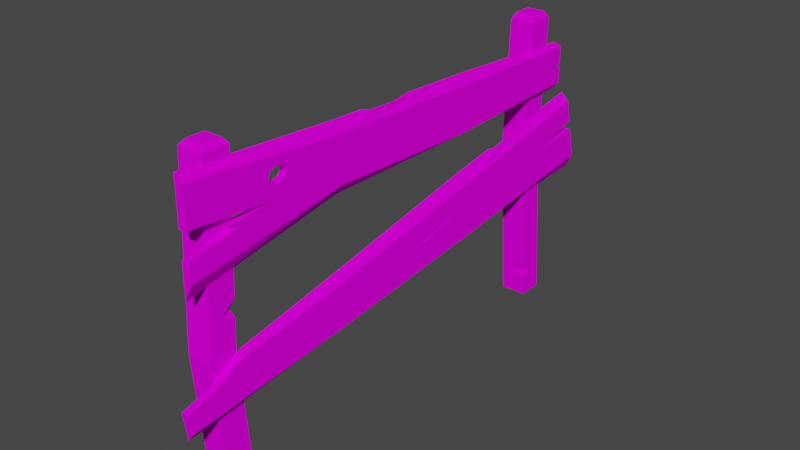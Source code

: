 # Source: Fence002.blend  (saved by Blender 3.1.7; exported with 4.5.12 LTS)
import bpy
from mathutils import Matrix  # noqa: F401  (used for matrix-valued properties, if any)

bpy.ops.wm.read_factory_settings(use_empty=True)
scene = bpy.context.scene
scene.name = 'Scene'

# ---- collections
col_collection = bpy.data.collections.new('Collection'); scene.collection.children.link(col_collection)

# ---- images (referenced by path relative to the original .blend; pixels are not part of the script)
import os
ASSET_DIR = os.environ.get("B2B_ASSET_DIR", "")  # directory of the original .blend (textures are referenced by path, not embedded)
HERE = os.path.dirname(os.path.abspath(__file__))  # packed textures are extracted next to this script under _unpacked/

def load_image(name, relpath, width, height, colorspace="sRGB"):
    """Load a texture the original file referenced (path relative to the .blend, or extracted next to this script)."""
    p = next((c for c in (os.path.join(HERE, relpath), os.path.join(ASSET_DIR, relpath)) if relpath and os.path.exists(c)), "")
    if p:
        img = bpy.data.images.load(p, check_existing=True)
        img.name = name
    else:  # same state as the original file: an image datablock whose file is absent (Cycles renders it pink)
        img = bpy.data.images.new(name, width, height)
        img.source = "FILE"
        img.filepath = "//" + (relpath or name)
    img.colorspace_settings.name = colorspace
    return img
img_t_pallet_png = load_image('T_Pallet.png', 'T_Pallet.png', 1024, 1024, 'sRGB')

# ---- materials (node trees are filled in below, after node groups)
mat_material = bpy.data.materials.new('Material')
mat_material.alpha_threshold = 0.0
mat_material.use_transparent_shadow = False
mat_material.line_color = (0.0, 0.0, 0.0, 1.0)

# ---- material node trees
mat_material.use_nodes = True; mat_material.node_tree.nodes.clear()
_N = mat_material.node_tree.nodes; _L = mat_material.node_tree.links
n0 = _N.new('ShaderNodeOutputMaterial'); n0.name = 'Material Output'; n0.location = (300, 300)
n1 = _N.new('ShaderNodeBsdfPrincipled'); n1.name = 'Principled BSDF'; n1.location = (10, 300)
n1.distribution = 'GGX'
n1.subsurface_method = 'RANDOM_WALK_SKIN'
n1.inputs[2].default_value = 0.6303
n1.inputs[3].default_value = 1.45
n1.inputs[13].default_value = 0.02424
n1.inputs[27].default_value = (0.0, 0.0, 0.0, 1.0)
n1.inputs[28].default_value = 1.0
n2 = _N.new('ShaderNodeTexImage'); n2.name = 'Image Texture'; n2.location = (-267, 220)
n2.image = img_t_pallet_png
n3 = _N.new('ShaderNodeTexCoord'); n3.name = 'Texture Coordinate'; n3.location = (-453, 219)
_L.new(n1.outputs[0], n0.inputs[0])
_L.new(n3.outputs[2], n2.inputs[0])
_L.new(n2.outputs[0], n1.inputs[0])
n0.is_active_output = True

# ---- world
world_world = bpy.data.worlds.new('World'); scene.world = world_world
world_world.use_nodes = True; world_world.node_tree.nodes.clear()
_N = world_world.node_tree.nodes; _L = world_world.node_tree.links
n0 = _N.new('ShaderNodeOutputWorld'); n0.name = 'World Output'; n0.location = (300, 300)
n1 = _N.new('ShaderNodeBackground'); n1.name = 'Background'; n1.location = (10, 300)
n1.inputs[0].default_value = (0.05088, 0.05088, 0.05088, 1.0)
_L.new(n1.outputs[0], n0.inputs[0])
n0.is_active_output = True
world_world.color = (0.05088, 0.05088, 0.05088)
world_world.use_sun_shadow = False
world_world.sun_shadow_jitter_overblur = 0.0

# ---- meshes
me_cube_009 = bpy.data.meshes.new('Cube.009')
me_cube_009.from_pydata([(-0.04266, -0.04266, -0.03991), (-0.04266, 0.04266, -0.03991), (0.04266, -0.04266, -0.03991), (0.04266, 0.04266, -0.03991), (-0.04266, -0.01158, 0.3786), (-0.04266, 0.07374, 0.3786), (0.04266, 0.07374, 0.3786), (0.04266, -0.01158, 0.3786), (-0.02953, -0.02953, 0.9637), (-0.04266, -0.04066, 0.9473), (-0.02953, 0.02953, 0.9637), (-0.04266, 0.04467, 0.9473), (0.02953, -0.02953, 0.9637), (0.04266, -0.04066, 0.9473), (0.02953, 0.02953, 0.9637), (0.04266, 0.04467, 0.9473), (-0.04266, -0.01952, 0.5339), (-0.03241, -0.007491, 0.5033), (-0.04266, -0.01671, 0.4789), (-0.04266, 0.03219, 0.4957), (0.01154, -0.01827, 0.5095), (-0.06008, -1.408, -0.03991), (-0.06008, -1.323, -0.03991), (0.02524, -1.408, -0.03991), (0.02524, -1.323, -0.03991), (-0.04266, -1.388, 0.5385), (-0.04266, -1.303, 0.5385), (0.04266, -1.303, 0.5385), (0.04266, -1.388, 0.5385), (-0.03094, -1.396, 0.9591), (-0.04266, -1.407, 0.9385), (-0.03094, -1.335, 0.9591), (-0.04266, -1.322, 0.9385), (0.03094, -1.396, 0.9591), (0.04266, -1.407, 0.9385), (0.03094, -1.335, 0.9591), (0.04266, -1.322, 0.9385), (0.04266, -1.401, 0.8219), (0.03776, -1.394, 0.8349), (0.04266, -1.404, 0.873), (0.04266, -1.344, 0.7789), (-0.007599, -1.403, 0.8557), (-0.05626, -1.318, 0.08703), (-0.0461, -1.326, 0.04773), (-0.058, -1.32, 0.02913), (-0.004899, -1.32, 0.04273), (-0.05761, -1.358, 0.04197), (-0.06629, -1.523, 0.6258), (-0.06766, -1.573, 0.41), (-0.06754, 0.1706, 0.2327), (-0.04091, -1.52, 0.6533), (-0.04244, -1.581, 0.3626), (-0.04225, 0.1668, 0.2012), (-0.06669, -0.3687, 0.4184), (-0.06646, -0.9491, 0.5168), (-0.06764, -0.9628, 0.3387), (-0.06764, -0.3882, 0.2789), (-0.04108, -0.9423, 0.5549), (-0.04132, -0.3658, 0.4436), (-0.04227, -0.3901, 0.262), (-0.04226, -0.9636, 0.3278), (-0.04153, -0.3712, 0.4032), (-0.06686, -0.3711, 0.4031), (-0.06678, -1.541, 0.548), (-0.06698, -1.548, 0.5168), (-0.04163, -1.549, 0.5157), (-0.04147, -1.543, 0.5459), (-0.06699, -1.315, 0.4893), (-0.04164, -1.325, 0.4898), (-0.04227, -0.4367, 0.2674), (-0.04226, -0.5584, 0.2813), (-0.04226, -0.5912, 0.2851), (-0.04226, -0.73, 0.301), (-0.0554, -0.4534, 0.2781), (-0.05905, -0.4749, 0.283), (-0.05382, -0.6679, 0.3017), (-0.04223, -0.6679, 0.3007), (-0.04222, -0.4795, 0.281), (-0.04223, -0.4558, 0.2763), (-0.04098, -1.275, 0.6116), (-0.04103, -1.103, 0.5822), (-0.04107, -1.166, 0.5822), (-0.04108, -1.125, 0.576), (-0.05199, -1.127, 0.5766), (-0.05225, -1.169, 0.5835), (-0.06696, -0.952, 0.4533), (-0.06705, -0.7462, 0.4142), (-0.06702, -0.5845, 0.4009), (-0.06712, -0.7468, 0.403), (-0.0416, -0.9517, 0.4543), (-0.04169, -0.7455, 0.414), (-0.04166, -0.5853, 0.401), (-0.04175, -0.7464, 0.4033), (-0.04144, -0.02728, 0.3814), (-0.06714, 0.1787, 0.2957), (-0.06683, 0.003748, 0.3655), (-0.06705, 0.08726, 0.3209), (-0.04177, 0.1786, 0.2947), (-0.04151, 0.003546, 0.3632), (-0.04169, 0.08339, 0.3202), (-0.06066, -1.462, 0.8321), (-0.06066, -1.462, 0.7093), (-0.06397, 0.1265, 0.907), (-0.06397, 0.1287, 0.6417), (-0.03528, -1.462, 0.8422), (-0.03528, -1.462, 0.6803), (-0.03859, 0.1266, 0.9295), (-0.03859, 0.129, 0.59), (-0.06287, -0.4018, 0.8611), (-0.06176, -0.9322, 0.8444), (-0.06176, -0.9328, 0.6933), (-0.06286, -0.4026, 0.7143), (-0.03638, -0.9346, 0.8738), (-0.0375, -0.3993, 0.8948), (-0.03749, -0.4037, 0.6803), (-0.03639, -0.9328, 0.6803), (-0.03804, -0.137, 0.8276), (-0.06342, -0.137, 0.8276), (-0.03802, -0.1468, 0.81), (-0.0634, -0.1468, 0.81), (-0.03802, -0.1468, 0.8452), (-0.0634, -0.1468, 0.8452), (-0.03797, -0.1703, 0.8027), (-0.06335, -0.1703, 0.8027), (-0.03797, -0.1703, 0.8525), (-0.06335, -0.1703, 0.8525), (-0.03792, -0.1938, 0.81), (-0.0633, -0.1938, 0.81), (-0.03792, -0.1938, 0.8452), (-0.0633, -0.1938, 0.8452), (-0.0379, -0.2036, 0.8276), (-0.06328, -0.2036, 0.8276), (-0.06397, 0.1282, 0.7061), (-0.06397, 0.1275, 0.7864), (-0.03859, 0.1282, 0.7041), (-0.03859, 0.1276, 0.7858), (-0.06362, -0.04304, 0.7374), (-0.0637, -0.001727, 0.7505), (-0.06336, -0.1674, 0.7628), (-0.03796, -0.1743, 0.7609), (-0.03832, -0.004605, 0.7501), (-0.03822, -0.05022, 0.7361), (-0.06066, -1.462, 0.7765), (-0.06066, -1.462, 0.7636), (-0.03528, -1.462, 0.7645), (-0.03528, -1.462, 0.7764), (-0.06093, -1.333, 0.7486), (-0.03555, -1.334, 0.7471), (-0.03686, -0.7069, 0.8828), (-0.03726, -0.512, 0.8904), (-0.03699, -0.6425, 0.8752), (-0.03718, -0.549, 0.8788), (-0.05027, -0.5484, 0.8799), (-0.04929, -0.6427, 0.8767)], [(61, 62)], [(14, 10, 8, 12), (6, 15, 13, 7), (4, 18, 19, 16, 9, 11, 5), (1, 3, 2, 0), (5, 11, 15, 6), (2, 7, 4, 0), (3, 6, 7, 2), (1, 5, 6, 3), (0, 4, 5, 1), (8, 10, 11, 9), (10, 14, 15, 11), (14, 12, 13, 15), (12, 8, 9, 13), (7, 13, 9, 16, 20, 18, 4), (16, 19, 17), (17, 19, 18), (18, 20, 17), (17, 20, 16), (35, 31, 29, 33), (27, 36, 34, 39, 40, 37, 28), (25, 30, 32, 26), (22, 24, 23, 21), (26, 32, 36, 27), (23, 28, 25, 21), (24, 27, 28, 23), (22, 44, 45, 42, 26, 27, 24), (21, 25, 26, 42, 46, 44, 22), (29, 31, 32, 30), (31, 35, 36, 32), (35, 33, 34, 36), (33, 29, 30, 34), (28, 37, 41, 39, 34, 30, 25), (37, 40, 38), (38, 40, 39), (39, 41, 38), (38, 41, 37), (42, 45, 43), (43, 45, 44), (44, 46, 43), (43, 46, 42), (53, 62, 56, 49, 94, 96, 95), (57, 89, 60, 51, 65, 68, 66, 50, 79, 81, 82, 80), (50, 66, 63, 47), (54, 57, 80, 83, 84, 79, 50, 47), (60, 55, 48, 51), (52, 49, 56, 59), (59, 56, 55, 60, 72, 75, 71, 70, 74, 73, 69), (98, 93, 95), (53, 58, 57, 54), (96, 94, 97, 99), (58, 61, 91, 90, 89, 57), (47, 63, 67, 64, 48, 55, 85, 54), (54, 85, 86, 87, 62, 53), (64, 65, 51, 48), (67, 68, 65, 64), (63, 66, 68, 67), (69, 73, 78), (73, 74, 77, 78), (70, 77, 74), (71, 75, 76), (75, 72, 76), (79, 84, 81), (83, 82, 81, 84), (83, 80, 82), (87, 86, 90, 91), (62, 87, 88, 85, 55, 56), (85, 88, 92, 89), (88, 87, 91, 92), (92, 91, 61, 59, 69, 78, 77, 70, 71, 76, 72, 60, 89), (86, 85, 89, 90), (95, 93, 58, 53), (99, 98, 95, 96), (97, 94, 49, 52), (93, 98, 99, 97, 52, 59, 61, 58), (108, 111, 103, 132, 136, 137, 138, 133, 102, 117, 119, 123, 127, 131), (102, 133, 135, 106), (104, 145, 142, 100), (109, 112, 104, 100), (115, 110, 101, 105), (107, 103, 111, 114), (114, 111, 110, 115), (102, 106, 113, 108), (108, 113, 149, 152, 153, 148, 112, 109), (106, 116, 120, 124, 128, 130, 113), (113, 114, 115, 112, 148, 150, 151, 149), (109, 110, 111, 108), (125, 124, 120, 121), (119, 118, 122, 123), (129, 128, 124, 125), (123, 122, 126, 127), (113, 130, 126, 122, 118, 116, 106, 135, 139, 140, 141, 134, 107, 114), (127, 126, 130, 131), (121, 120, 116, 117), (129, 125, 121, 117, 102, 108, 131), (117, 116, 118, 119), (131, 130, 128, 129), (115, 105, 144, 147, 145, 104, 112), (109, 100, 142, 146, 143, 101, 110), (134, 132, 103, 107), (132, 134, 141, 136), (137, 140, 139, 138), (136, 141, 140, 137), (138, 139, 135, 133), (147, 144, 143, 146), (143, 144, 105, 101), (146, 142, 145, 147), (148, 153, 150), (152, 151, 150, 153), (152, 149, 151)])
_uv = me_cube_009.uv_layers.new(name='UVMap')
_uv.uv.foreach_set('vector', [0.4545, 0.8891, 0.4545, 0.8882, 0.4553, 0.8882, 0.4553, 0.8891, 0.453, 0.8849, 0.4534, 0.8837, 0.4546, 0.8837, 0.4542, 0.8849, 0.4526, 0.8846, 0.4527, 0.8848, 0.452, 0.8849, 0.4527, 0.885, 0.453, 0.8858, 0.4519, 0.8858, 0.4515, 0.8846, 0.4515, 0.8891, 0.4515, 0.888, 0.4526, 0.888, 0.4526, 0.8891, 0.4569, 0.8846, 0.4569, 0.8858, 0.4558, 0.8858, 0.4558, 0.8846, 0.4558, 0.8837, 0.4558, 0.8846, 0.4546, 0.8846, 0.4546, 0.8837, 0.4534, 0.8858, 0.453, 0.8849, 0.4542, 0.8849, 0.4546, 0.8858, 0.4569, 0.8837, 0.4569, 0.8846, 0.4558, 0.8846, 0.4558, 0.8837, 0.453, 0.8837, 0.4526, 0.8846, 0.4515, 0.8846, 0.4519, 0.8837, 0.4553, 0.8882, 0.4545, 0.8882, 0.4543, 0.8881, 0.4555, 0.8881, 0.4545, 0.8882, 0.4545, 0.8891, 0.4543, 0.8892, 0.4543, 0.8881, 0.4545, 0.8891, 0.4553, 0.8891, 0.4555, 0.8892, 0.4543, 0.8892, 0.4553, 0.8891, 0.4553, 0.8882, 0.4555, 0.8881, 0.4555, 0.8892, 0.4558, 0.8846, 0.4558, 0.8858, 0.4546, 0.8858, 0.4546, 0.8849, 0.4553, 0.8848, 0.4546, 0.8848, 0.4546, 0.8846, 0.4555, 0.8183, 0.4539, 0.8183, 0.4551, 0.818, 0.4555, 0.8154, 0.4561, 0.8165, 0.455, 0.8155, 0.455, 0.8155, 0.4561, 0.8143, 0.4555, 0.8154, 0.4551, 0.818, 0.4555, 0.8166, 0.4555, 0.8183, 0.4565, 0.8882, 0.4565, 0.8891, 0.4556, 0.8891, 0.4556, 0.8882, 0.4529, 0.8867, 0.4531, 0.8858, 0.4543, 0.8859, 0.4543, 0.886, 0.4535, 0.8862, 0.4542, 0.8861, 0.454, 0.8867, 0.4526, 0.8871, 0.4529, 0.888, 0.4517, 0.888, 0.4515, 0.8871, 0.4526, 0.8891, 0.4526, 0.888, 0.4538, 0.888, 0.4538, 0.8891, 0.4567, 0.8871, 0.4568, 0.8879, 0.4557, 0.8881, 0.4556, 0.8872, 0.4544, 0.8879, 0.4543, 0.8867, 0.4555, 0.8869, 0.4556, 0.8881, 0.4531, 0.888, 0.4529, 0.8867, 0.454, 0.8867, 0.4543, 0.888, 0.4568, 0.8858, 0.4568, 0.886, 0.4561, 0.8861, 0.4568, 0.8861, 0.4567, 0.8871, 0.4556, 0.8872, 0.4557, 0.886, 0.4529, 0.8858, 0.4526, 0.8871, 0.4515, 0.8871, 0.4517, 0.8861, 0.4522, 0.886, 0.4517, 0.886, 0.4517, 0.8859, 0.4556, 0.8891, 0.4565, 0.8891, 0.4566, 0.8892, 0.4555, 0.8892, 0.4565, 0.8891, 0.4565, 0.8882, 0.4566, 0.8881, 0.4566, 0.8892, 0.4565, 0.8882, 0.4556, 0.8882, 0.4555, 0.8881, 0.4566, 0.8881, 0.4556, 0.8882, 0.4556, 0.8891, 0.4555, 0.8892, 0.4555, 0.8881, 0.4543, 0.8867, 0.4544, 0.8861, 0.4551, 0.8861, 0.4544, 0.886, 0.4544, 0.8858, 0.4556, 0.886, 0.4555, 0.8869, 0.4539, 0.8156, 0.455, 0.8143, 0.4542, 0.8155, 0.4538, 0.8158, 0.4538, 0.8143, 0.4539, 0.8161, 0.4539, 0.8161, 0.4524, 0.8161, 0.4538, 0.8158, 0.4542, 0.8155, 0.455, 0.8166, 0.4539, 0.8156, 0.4555, 0.818, 0.4564, 0.8166, 0.4558, 0.8178, 0.4527, 0.817, 0.4533, 0.8181, 0.4524, 0.8168, 0.4524, 0.8168, 0.4533, 0.8161, 0.4527, 0.817, 0.4558, 0.8178, 0.4564, 0.8186, 0.4555, 0.818, 0.1055, 0.8445, 0.1055, 0.8448, 0.1055, 0.8462, 0.1049, 0.846, 0.1049, 0.8453, 0.105, 0.8451, 0.1051, 0.8447, 0.1061, 0.8434, 0.1061, 0.8422, 0.106, 0.8408, 0.1067, 0.8404, 0.1067, 0.8421, 0.1064, 0.8421, 0.1067, 0.8425, 0.1067, 0.8438, 0.1064, 0.8436, 0.1063, 0.8434, 0.1063, 0.8434, 0.1062, 0.8435, 0.1033, 0.8449, 0.1046, 0.8449, 0.1046, 0.8466, 0.1036, 0.8466, 0.4847, 0.9589, 0.4865, 0.9591, 0.4865, 0.9593, 0.4857, 0.9593, 0.4857, 0.9593, 0.4865, 0.9595, 0.4865, 0.9598, 0.4847, 0.9596, 0.4873, 0.9578, 0.4873, 0.9596, 0.4866, 0.9604, 0.4865, 0.9577, 0.4865, 0.9574, 0.4865, 0.955, 0.4871, 0.9555, 0.4871, 0.9574, 0.4871, 0.9574, 0.4871, 0.9555, 0.4877, 0.9555, 0.4877, 0.9574, 0.4874, 0.9574, 0.4874, 0.9565, 0.4873, 0.9574, 0.4872, 0.9574, 0.4872, 0.9562, 0.4871, 0.9564, 0.4871, 0.9574, 0.1033, 0.8484, 0.1033, 0.8486, 0.1015, 0.8484, 0.4847, 0.9582, 0.4865, 0.9583, 0.4865, 0.9591, 0.4847, 0.9589, 0.1015, 0.848, 0.1015, 0.8479, 0.1033, 0.8479, 0.1033, 0.848, 0.1055, 0.8429, 0.1055, 0.8424, 0.1057, 0.8421, 0.1059, 0.842, 0.1061, 0.8422, 0.1061, 0.8434, 0.1067, 0.8438, 0.1067, 0.8447, 0.1064, 0.8451, 0.1067, 0.845, 0.1067, 0.8463, 0.106, 0.8462, 0.1061, 0.845, 0.1061, 0.8441, 0.1061, 0.8441, 0.1061, 0.845, 0.1059, 0.8452, 0.1057, 0.8451, 0.1055, 0.8448, 0.1055, 0.8445, 0.1084, 0.8421, 0.1067, 0.8421, 0.1067, 0.8404, 0.1084, 0.8409, 0.1012, 0.847, 0.1012, 0.8453, 0.1014, 0.8453, 0.1014, 0.847, 0.1046, 0.8466, 0.1046, 0.8449, 0.1049, 0.8449, 0.1049, 0.8466, 0.1067, 0.8455, 0.1067, 0.8464, 0.1067, 0.8455, 0.1059, 0.8472, 0.1061, 0.8472, 0.105, 0.8472, 0.105, 0.8472, 0.1015, 0.8464, 0.1014, 0.8464, 0.1015, 0.8453, 0.1068, 0.8455, 0.1068, 0.8463, 0.1067, 0.8455, 0.1015, 0.8464, 0.1015, 0.8472, 0.1014, 0.8472, 0.1067, 0.8429, 0.1068, 0.8421, 0.1069, 0.8429, 0.1045, 0.8475, 0.1045, 0.8468, 0.1045, 0.8468, 0.1045, 0.8475, 0.1067, 0.8429, 0.1068, 0.8436, 0.1067, 0.8436, 0.1086, 0.8483, 0.1084, 0.8483, 0.1084, 0.8466, 0.1086, 0.8466, 0.1055, 0.8448, 0.1057, 0.8451, 0.1058, 0.8453, 0.1061, 0.845, 0.106, 0.8462, 0.1055, 0.8462, 0.1004, 0.8473, 0.1008, 0.8473, 0.1008, 0.849, 0.1004, 0.849, 0.1086, 0.8421, 0.1084, 0.8421, 0.1084, 0.8404, 0.1086, 0.8404, 0.1058, 0.8419, 0.1057, 0.8421, 0.1055, 0.8424, 0.1055, 0.8408, 0.1055, 0.8408, 0.1055, 0.8409, 0.1056, 0.8409, 0.1056, 0.8408, 0.1057, 0.8408, 0.1058, 0.8409, 0.1058, 0.8408, 0.106, 0.8408, 0.1061, 0.8422, 0.1084, 0.8483, 0.1082, 0.8483, 0.1082, 0.8466, 0.1084, 0.8466, 0.4847, 0.9577, 0.4865, 0.9578, 0.4865, 0.9583, 0.4847, 0.9582, 0.1033, 0.848, 0.1033, 0.8484, 0.1015, 0.8484, 0.1015, 0.848, 0.1033, 0.8479, 0.1015, 0.8479, 0.1015, 0.8471, 0.1033, 0.8468, 0.1051, 0.8426, 0.1051, 0.8425, 0.105, 0.8421, 0.1049, 0.8419, 0.1049, 0.8408, 0.1055, 0.8408, 0.1055, 0.8424, 0.1055, 0.8429, 0.1038, 0.8414, 0.1039, 0.8435, 0.1033, 0.8434, 0.1033, 0.8427, 0.1035, 0.8425, 0.1034, 0.8423, 0.1036, 0.8424, 0.1033, 0.8417, 0.1033, 0.8404, 0.1036, 0.8416, 0.1036, 0.8418, 0.1036, 0.8419, 0.1036, 0.8419, 0.1036, 0.8417, 0.1016, 0.8466, 0.1015, 0.8452, 0.1032, 0.8451, 0.1033, 0.8468, 0.1015, 0.8413, 0.1016, 0.8405, 0.1033, 0.8407, 0.1033, 0.8413, 0.4828, 0.958, 0.4847, 0.958, 0.4847, 0.9592, 0.4828, 0.9592, 0.4865, 0.9564, 0.4847, 0.9568, 0.4842, 0.9559, 0.4865, 0.9555, 0.4879, 0.9577, 0.4879, 0.9606, 0.4873, 0.9596, 0.4873, 0.9577, 0.4865, 0.9574, 0.4847, 0.9577, 0.4847, 0.9568, 0.4865, 0.9564, 0.4828, 0.9556, 0.4847, 0.9555, 0.4846, 0.9568, 0.4828, 0.9568, 0.4828, 0.9568, 0.4846, 0.9568, 0.4847, 0.9571, 0.4837, 0.9571, 0.4838, 0.9573, 0.4847, 0.9575, 0.4847, 0.958, 0.4828, 0.958, 0.09993, 0.8453, 0.1002, 0.8438, 0.1002, 0.844, 0.1002, 0.844, 0.1003, 0.8439, 0.1003, 0.8437, 0.1005, 0.8442, 0.1005, 0.8442, 0.1005, 0.8417, 0.101, 0.841, 0.101, 0.8433, 0.1008, 0.8437, 0.1007, 0.8437, 0.1006, 0.8438, 0.1006, 0.844, 0.1044, 0.8423, 0.1044, 0.8442, 0.1039, 0.8435, 0.1038, 0.8414, 0.1085, 0.8438, 0.1085, 0.8455, 0.1085, 0.8455, 0.1085, 0.8438, 0.1081, 0.8438, 0.1081, 0.8455, 0.108, 0.8455, 0.108, 0.8438, 0.1081, 0.8483, 0.1081, 0.8466, 0.1082, 0.8466, 0.1082, 0.8483, 0.1077, 0.8483, 0.1077, 0.8466, 0.1077, 0.8466, 0.1077, 0.8483, 0.1005, 0.8442, 0.1003, 0.8437, 0.1003, 0.8435, 0.1002, 0.8434, 0.1002, 0.8436, 0.1002, 0.8438, 0.09993, 0.8453, 0.09993, 0.8436, 0.1002, 0.843, 0.1001, 0.8431, 0.1001, 0.8428, 0.09993, 0.8427, 0.09993, 0.8414, 0.1005, 0.8417, 0.1077, 0.8483, 0.1077, 0.8466, 0.1079, 0.8466, 0.1079, 0.8483, 0.1085, 0.8438, 0.1085, 0.8455, 0.1083, 0.8455, 0.1083, 0.8438, 0.1036, 0.8415, 0.1036, 0.8414, 0.1036, 0.8414, 0.1036, 0.8416, 0.1033, 0.8404, 0.1038, 0.8414, 0.1036, 0.8417, 0.1083, 0.8438, 0.1083, 0.8455, 0.1081, 0.8455, 0.1081, 0.8438, 0.1079, 0.8483, 0.1079, 0.8466, 0.1081, 0.8466, 0.1081, 0.8483, 0.101, 0.841, 0.1015, 0.8404, 0.1015, 0.8413, 0.1014, 0.8413, 0.1015, 0.8415, 0.1015, 0.8422, 0.101, 0.8433, 0.1044, 0.8423, 0.1049, 0.8433, 0.1049, 0.8439, 0.1048, 0.8441, 0.1049, 0.8441, 0.1061, 0.8458, 0.1044, 0.8442, 0.108, 0.8438, 0.108, 0.8455, 0.1072, 0.8455, 0.1067, 0.8438, 0.1008, 0.8491, 0.1008, 0.8473, 0.101, 0.8473, 0.101, 0.849, 0.101, 0.8491, 0.101, 0.8473, 0.1011, 0.8473, 0.1011, 0.849, 0.1012, 0.8487, 0.1012, 0.847, 0.1014, 0.847, 0.1014, 0.8487, 0.1016, 0.8446, 0.1033, 0.8445, 0.1032, 0.8451, 0.1015, 0.8452, 0.1085, 0.8438, 0.1087, 0.8438, 0.1087, 0.8455, 0.1085, 0.8455, 0.1077, 0.8466, 0.1077, 0.8483, 0.1067, 0.8483, 0.1061, 0.8458, 0.1033, 0.8405, 0.1033, 0.8407, 0.1016, 0.8405, 0.1016, 0.8404, 0.1068, 0.8429, 0.1068, 0.8437, 0.1068, 0.8429, 0.1025, 0.843, 0.1016, 0.843, 0.1016, 0.8428, 0.1024, 0.8429, 0.1025, 0.843, 0.1016, 0.8431, 0.1016, 0.843])
me_cube_009.materials.append(mat_material)
me_cube_009.use_remesh_fix_poles = True
me_cube_009.use_remesh_preserve_attributes = False
me_cube_009.update()

# ---- objects
ob_fence = bpy.data.objects.new('Fence', me_cube_009)

# ---- transforms, parenting, visibility, modifiers, constraints
ob_fence.location = (0.0, 0.0, 0.0)
ob_fence.rotation_euler = (0.0, -0.0, 3.142)

# ---- collection membership
col_collection.objects.link(ob_fence)

# ---- scene / render settings (as saved in the file)
scene.frame_start = 1; scene.frame_end = 250; scene.frame_set(1)
scene.render.engine = 'BLENDER_EEVEE_NEXT'
scene.cycles.sampling_pattern = 'TABULATED_SOBOL'
scene.cycles.use_light_tree = False
scene.view_settings.view_transform = 'Filmic'
bpy.context.view_layer.update()

# ---- added for rendering (the .blend has no active camera and no usable light): camera, sun
cam_auto = bpy.data.cameras.new('AutoCamera')
cam_auto.lens = 50.0
cam_auto.sensor_width = 36.0
cam_auto.clip_end = 1000.0
ob_auto_camera = bpy.data.objects.new('AutoCamera', cam_auto)
scene.collection.objects.link(ob_auto_camera)
ob_auto_camera.location = (1.88993, -1.55152, 1.96383)
ob_auto_camera.rotation_euler = (1.09748, -7.21219e-08, 0.694738)
scene.camera = ob_auto_camera
light_auto_sun = bpy.data.lights.new('AutoSun', 'SUN')
light_auto_sun.energy = 3.0
light_auto_sun.angle = 0.0523599
ob_auto_sun = bpy.data.objects.new('AutoSun', light_auto_sun)
scene.collection.objects.link(ob_auto_sun)
ob_auto_sun.rotation_euler = (0.872665, 0.174533, 0.523599)
bpy.context.view_layer.update()
